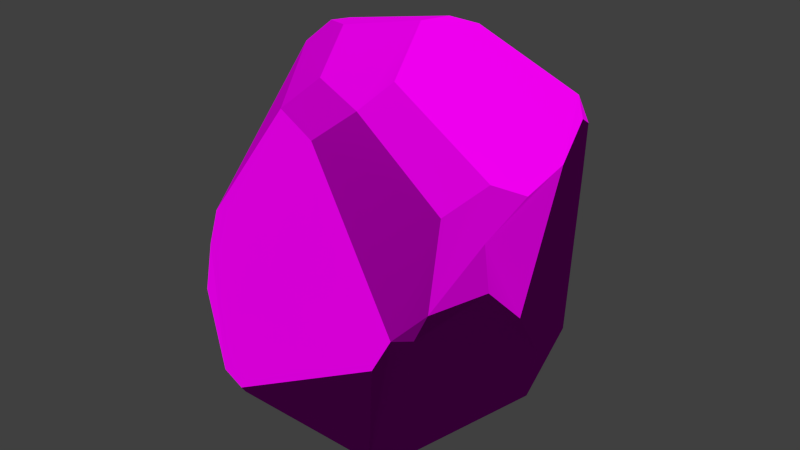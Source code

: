 # Source: decoration_rock_small_5.blend  (saved by Blender 2.70.0; exported with 4.5.12 LTS)
import bpy
from mathutils import Matrix  # noqa: F401  (used for matrix-valued properties, if any)

bpy.ops.wm.read_factory_settings(use_empty=True)
scene = bpy.context.scene
scene.name = 'Scene'

# ---- collections
col_collection_1 = bpy.data.collections.new('Collection 1'); scene.collection.children.link(col_collection_1)

# ---- images (referenced by path relative to the original .blend; pixels are not part of the script)
import os
ASSET_DIR = os.environ.get("B2B_ASSET_DIR", "")  # directory of the original .blend (textures are referenced by path, not embedded)
HERE = os.path.dirname(os.path.abspath(__file__))  # packed textures are extracted next to this script under _unpacked/

def load_image(name, relpath, width, height, colorspace="sRGB"):
    """Load a texture the original file referenced (path relative to the .blend, or extracted next to this script)."""
    p = next((c for c in (os.path.join(HERE, relpath), os.path.join(ASSET_DIR, relpath)) if relpath and os.path.exists(c)), "")
    if p:
        img = bpy.data.images.load(p, check_existing=True)
        img.name = name
    else:  # same state as the original file: an image datablock whose file is absent (Cycles renders it pink)
        img = bpy.data.images.new(name, width, height)
        img.source = "FILE"
        img.filepath = "//" + (relpath or name)
    img.colorspace_settings.name = colorspace
    return img
img_rock_small_1_normal_png = load_image('rock_small_1_normal.png', 'Texturen/rock_small_1_normal.png', 1024, 1024, 'sRGB')
img_rock_small_1_diffuse_png = load_image('rock_small_1_diffuse.png', 'Texturen/rock_small_1_diffuse.png', 1024, 1024, 'sRGB')

# ---- materials (node trees are filled in below, after node groups)
mat_stone = bpy.data.materials.new('stone')
mat_stone.alpha_threshold = 0.0
mat_stone.roughness = 0.5
mat_stone.line_color = (0.0, 0.0, 0.0, 1.0)

# ---- material node trees
mat_stone.use_nodes = True; mat_stone.node_tree.nodes.clear()
_N = mat_stone.node_tree.nodes; _L = mat_stone.node_tree.links
n0 = _N.new('ShaderNodeTexImage'); n0.name = 'Image Texture.001'; n0.location = (-202, 45)
n0.width = 140
n0.image = img_rock_small_1_normal_png
n1 = _N.new('ShaderNodeTexCoord'); n1.name = 'Texture Coordinate'; n1.location = (-463, 240)
n2 = _N.new('ShaderNodeTexImage'); n2.name = 'Image Texture'; n2.location = (-194, 316)
n2.width = 140
n2.image = img_rock_small_1_diffuse_png
n3 = _N.new('ShaderNodeNormalMap'); n3.name = 'Normal Map'; n3.location = (5, 57)
n4 = _N.new('ShaderNodeOutputMaterial'); n4.name = 'Material Output'; n4.location = (529, 193)
n5 = _N.new('ShaderNodeBsdfDiffuse'); n5.name = 'Diffuse BSDF'; n5.location = (272, 204)
_L.new(n5.outputs[0], n4.inputs[0])
_L.new(n1.outputs[2], n2.inputs[0])
_L.new(n1.outputs[2], n0.inputs[0])
_L.new(n2.outputs[0], n5.inputs[0])
_L.new(n0.outputs[0], n3.inputs[1])
_L.new(n3.outputs[0], n5.inputs[2])
n4.is_active_output = True

# ---- world
world_world = bpy.data.worlds.new('World'); scene.world = world_world
world_world.color = (0.05088, 0.05088, 0.05088)
world_world.use_sun_shadow = False
world_world.sun_shadow_jitter_overblur = 0.0
world_world.cycles.sampling_method = 'MANUAL'
world_world.cycles.sample_map_resolution = 256

# ---- meshes
me_lowpolyrock_002 = bpy.data.meshes.new('LowPolyRock.002')
me_lowpolyrock_002.from_pydata([(0.3546, 0.2218, -0.2849), (-0.3341, -0.4177, -0.368), (-0.2771, 0.359, -0.4142), (-0.4809, -0.2794, 0.0398), (0.1803, 0.5199, -0.001396), (0.08735, -0.1666, 0.5247), (0.4867, -0.01781, 0.3674), (-0.2047, -0.02767, 0.579), (0.09996, -0.2946, -0.5488), (0.1139, -0.2551, -0.5745), (0.1622, -0.2633, -0.5399), (0.4055, 0.01361, -0.3566), (-0.2656, -0.4078, -0.4193), (-0.2555, -0.4304, -0.3886), (-0.1901, 0.2782, -0.4818), (-0.3472, 0.3236, -0.4042), (-0.561, 0.1032, -0.3165), (0.1873, 0.06301, -0.511), (0.06308, 0.1817, -0.5063), (-0.1013, 0.2314, -0.5103), (0.4917, -0.08579, -0.1267), (0.4236, 0.1507, -0.1983), (0.3341, -0.4752, 0.03258), (0.2916, -0.4942, -0.05728), (-0.4901, -0.3036, -0.06031), (-0.5409, -0.29, -0.2368), (-0.4735, -0.3117, -0.2982), (-0.536, 0.2194, -0.2899), (-0.6047, 0.08126, -0.2672), (-0.5296, 0.1986, -0.3308), (0.2169, 0.5056, -0.02138), (0.1913, 0.4931, -0.1397), (0.2893, 0.3467, -0.241), (0.1823, 0.4681, -0.1934), (-0.147, 0.422, -0.3544), (0.3611, -0.3283, 0.3035), (0.4053, -0.4273, 0.108), (0.3841, -0.4516, 0.04289), (0.4571, -0.287, 0.2537), (0.4846, -0.3039, 0.1419), (0.4831, -0.1587, 0.3341), (0.5163, -0.2148, 0.04433), (-0.5497, 0.1868, 0.1254), (0.2959, 0.4139, 0.1389), (0.4145, -0.2132, 0.3625), (-0.1198, -0.2111, 0.5003), (0.0538, -0.2679, 0.4699), (-0.2048, -0.2712, 0.4145), (-0.03463, -0.3369, 0.3916), (-0.391, 0.122, 0.5214), (-0.3886, 0.1995, 0.5112), (-0.5015, 0.1697, 0.4072), (-0.4935, 0.1221, 0.4389), (-0.000973, 0.04484, 0.6121), (0.0356, 0.1167, 0.6152), (0.09799, 0.1629, 0.5957), (-0.1748, 0.3222, 0.4432), (-0.2801, 0.2835, 0.4661), (-0.3711, 0.2325, 0.4893), (-0.2041, 0.3368, 0.4121), (0.3994, 0.1801, 0.4665), (0.4292, 0.158, 0.4158), (0.3969, 0.2447, 0.3697)], [], [(17, 18, 33, 32, 0, 11), (36, 35, 46, 48, 22), (60, 55, 54, 53, 5, 44, 40, 6), (49, 7, 53, 54, 50), (11, 20, 41, 39, 36, 37, 10), (6, 41, 20, 21, 62, 61), (58, 50, 54, 55, 56, 57), (9, 19, 18, 17), (12, 13, 1), (34, 2, 15, 27, 42, 51, 58, 57, 59, 4), (14, 15, 2), (52, 49, 50, 51), (47, 45, 7, 49, 52), (9, 17, 11, 10), (26, 1, 25), (33, 34, 4, 31), (32, 31, 30, 43, 62, 21, 0), (37, 22, 23, 8, 9, 10), (29, 27, 15), (8, 23, 13, 12), (3, 25, 24), (42, 28, 25, 3, 52, 51), (27, 29, 28), (29, 16, 28), (25, 28, 16, 26), (43, 30, 4), (30, 31, 4), (32, 33, 31), (37, 36, 22), (28, 42, 27), (21, 20, 11, 0), (36, 39, 38), (12, 9, 8), (25, 1, 24), (46, 35, 44, 5), (9, 12, 1, 26, 16, 29, 15, 14, 19), (48, 46, 45, 47), (33, 18, 19, 14, 2, 34), (38, 40, 44, 35, 36), (52, 3, 47), (40, 38, 39, 41, 6), (4, 59, 56, 55, 60, 62, 43), (58, 51, 50), (24, 1, 13, 23, 22, 48, 47, 3), (56, 59, 57), (45, 46, 5, 53, 7), (6, 61, 60), (61, 62, 60)])
me_lowpolyrock_002.polygons.foreach_set('use_smooth', [True] * 48)
_uv = me_lowpolyrock_002.uv_layers.new(name='UVMap')
_uv.uv.foreach_set('vector', [0.8179, 0.7197, 0.9004, 0.7035, 0.9988, 0.8954, 0.9164, 0.8916, 0.846, 0.8753, 0.7447, 0.8309, 0.4289, 0.1259, 0.3213, 0.1565, 0.1742, 0.08554, 0.1824, 0.01372, 0.448, 0.07089, 0.1524, 0.3355, 0.05909, 0.2449, 0.04875, 0.2135, 0.05642, 0.1804, 0.148, 0.1339, 0.2916, 0.2119, 0.3051, 0.2513, 0.2669, 0.3062, -0.09291, 0.1007, 0.01071, 0.1046, 0.05642, 0.1804, 0.04875, 0.2135, -0.1136, 0.1271, 0.7447, 0.8309, 0.6383, 0.8989, 0.5395, 0.9221, 0.4761, 0.9174, 0.4485, 0.8554, 0.4638, 0.8284, 0.6845, 0.6498, -0.01159, 1.199, -0.1691, 1.12, -0.1599, 1.021, -0.0796, 0.9339, 0.09768, 1.131, 0.0729, 1.172, -0.1219, 0.145, -0.1136, 0.1271, 0.04875, 0.2135, 0.05909, 0.2449, -0.08941, 0.2457, -0.1102, 0.1949, 0.5216, -0.1988, 0.5796, 0.04801, 0.5041, 0.02225, 0.4485, -0.03792, 0.5726, 0.4758, 0.5563, 0.4833, 0.5456, 0.4474, 0.5975, 0.1508, 0.6461, 0.113, 0.6747, 0.103, 0.7608, 0.0986, 0.875, 0.2076, 0.9691, 0.3247, 0.9303, 0.4143, 0.8731, 0.4403, 0.8105, 0.4469, 0.4943, 0.3514, 0.6145, 0.07325, 0.6747, 0.103, 0.6461, 0.113, -0.1438, 0.06415, -0.09291, 0.1007, -0.1136, 0.1271, -0.1691, 0.07991, 0.0809, -0.01717, 0.09211, 0.05313, 0.01071, 0.1046, -0.09291, 0.1007, -0.1438, 0.06415, 0.6956, 0.6247, 0.8179, 0.7197, 0.7447, 0.8309, 0.6845, 0.6498, 0.836, -0.08473, 0.8053, -0.1756, 0.8632, -0.05765, 0.4682, 0.2526, 0.5975, 0.1508, 0.4943, 0.3514, 0.4689, 0.2834, -0.0004927, 0.8569, 0.09198, 0.8518, 0.1177, 0.8989, 0.117, 0.9901, 0.09768, 1.131, -0.0796, 0.9339, -0.0661, 0.8747, 0.4638, 0.8284, 0.4537, 0.8059, 0.4727, 0.764, 0.6734, 0.6214, 0.6956, 0.6247, 0.6845, 0.6498, 0.754, 0.08319, 0.7608, 0.0986, 0.6747, 0.103, 0.6734, 0.6214, 0.4727, 0.764, 0.5563, 0.4833, 0.5726, 0.4758, 1.02, -0.0209, 0.8632, -0.05765, 0.9624, -0.04957, 0.875, 0.2076, 0.8051, 0.06566, 0.8632, -0.05765, 1.02, -0.0209, 1.002, 0.3242, 0.9691, 0.3247, 0.7608, 0.0986, 0.754, 0.08319, 0.8051, 0.06566, 0.754, 0.08319, 0.7811, 0.05957, 0.8051, 0.06566, 0.8632, -0.05765, 0.8051, 0.06566, 0.7811, 0.05957, 0.836, -0.08473, 0.117, 0.9901, 0.1177, 0.8989, 0.1374, 0.8959, 0.1177, 0.8989, 0.09198, 0.8518, 0.1374, 0.8959, 0.9164, 0.8916, 0.9988, 0.8954, 1.011, 0.9221, 0.4638, 0.8284, 0.4485, 0.8554, 0.4537, 0.8059, 0.8051, 0.06566, 0.875, 0.2076, 0.7608, 0.0986, -0.0796, 0.9339, -0.1599, 1.021, -0.1691, 0.8969, -0.0661, 0.8747, 0.4289, 0.1259, 0.4098, 0.2053, 0.3532, 0.2, 0.5726, 0.4758, 0.6956, 0.6247, 0.6734, 0.6214, 0.8632, -0.05765, 0.8053, -0.1756, 0.9624, -0.04957, 0.1742, 0.08554, 0.3213, 0.1565, 0.2916, 0.2119, 0.148, 0.1339, 0.5216, -0.1988, 0.7625, -0.1988, 0.8053, -0.1756, 0.836, -0.08473, 0.7811, 0.05957, 0.754, 0.08319, 0.6747, 0.103, 0.6145, 0.07325, 0.5796, 0.04801, 0.1824, 0.01372, 0.1742, 0.08554, 0.09211, 0.05313, 0.0809, -0.01717, 0.4682, 0.2526, 0.5041, 0.02225, 0.5796, 0.04801, 0.6145, 0.07325, 0.6461, 0.113, 0.5975, 0.1508, 0.3532, 0.2, 0.3051, 0.2513, 0.2916, 0.2119, 0.3213, 0.1565, 0.4289, 0.1259, -0.1438, 0.06415, -0.05652, -0.1988, 0.0809, -0.01717, 0.3051, 0.2513, 0.3532, 0.2, 0.4098, 0.2053, 0.448, 0.2639, 0.2669, 0.3062, -0.06759, 0.532, -0.111, 0.2493, -0.08941, 0.2457, 0.05909, 0.2449, 0.1524, 0.3355, 0.1376, 0.3885, 0.02503, 0.4907, -0.1219, 0.145, -0.1691, 0.07991, -0.1136, 0.1271, -0.1623, 0.7263, -0.1691, 0.5591, -0.1421, 0.5325, 0.1539, 0.5325, 0.1914, 0.5602, 0.1254, 0.7967, 0.06071, 0.8513, -0.136, 0.766, -0.08941, 0.2457, -0.111, 0.2493, -0.1102, 0.1949, 0.09211, 0.05313, 0.1742, 0.08554, 0.148, 0.1339, 0.05642, 0.1804, 0.01071, 0.1046, 0.2669, 0.3062, 0.1772, 0.3497, 0.1524, 0.3355, 0.1772, 0.3497, 0.1376, 0.3885, 0.1524, 0.3355])
me_lowpolyrock_002.materials.append(mat_stone)
me_lowpolyrock_002.use_remesh_preserve_volume = False
me_lowpolyrock_002.use_remesh_preserve_attributes = False
me_lowpolyrock_002.use_mirror_vertex_groups = False
me_lowpolyrock_002.update()

# ---- objects
ob_lowpolyrock_002 = bpy.data.objects.new('LowPolyRock.002', me_lowpolyrock_002)

# ---- transforms, parenting, visibility, modifiers, constraints
ob_lowpolyrock_002.location = (-1.6, 0.0, 0.0)
ob_lowpolyrock_002.show_all_edges = True
ob_lowpolyrock_002.lineart.crease_threshold = 0.0
_m = ob_lowpolyrock_002.modifiers.new('split', 'EDGE_SPLIT')
_m.split_angle = 0.0
_m.use_edge_sharp = False

# ---- collection membership
col_collection_1.objects.link(ob_lowpolyrock_002)

# ---- scene / render settings (as saved in the file)
scene.frame_start = 1; scene.frame_end = 250; scene.frame_set(1)
scene.render.engine = 'CYCLES'
scene.render.resolution_percentage = 50
scene.render.dither_intensity = 0.0
scene.cycles.use_denoising = False
scene.cycles.samples = 10
scene.cycles.sampling_pattern = 'TABULATED_SOBOL'
scene.cycles.light_sampling_threshold = 0.0
scene.cycles.use_adaptive_sampling = False
scene.cycles.use_light_tree = False
scene.cycles.blur_glossy = 0.0
scene.cycles.volume_bounces = 1
scene.cycles.pixel_filter_type = 'GAUSSIAN'
scene.cycles.sample_clamp_indirect = 0.0
scene.view_settings.view_transform = 'Standard'
bpy.context.view_layer.update()

# ---- added for rendering (the .blend has no active camera and no usable light): camera, sun
cam_auto = bpy.data.cameras.new('AutoCamera')
cam_auto.lens = 50.0
cam_auto.sensor_width = 36.0
cam_auto.clip_end = 1000.0
ob_auto_camera = bpy.data.objects.new('AutoCamera', cam_auto)
scene.collection.objects.link(ob_auto_camera)
ob_auto_camera.location = (0.135561, -2.12293, 1.44418)
ob_auto_camera.rotation_euler = (1.09748, -7.21219e-08, 0.694738)
scene.camera = ob_auto_camera
light_auto_sun = bpy.data.lights.new('AutoSun', 'SUN')
light_auto_sun.energy = 3.0
light_auto_sun.angle = 0.0523599
ob_auto_sun = bpy.data.objects.new('AutoSun', light_auto_sun)
scene.collection.objects.link(ob_auto_sun)
ob_auto_sun.rotation_euler = (0.872665, 0.174533, 0.523599)
bpy.context.view_layer.update()
